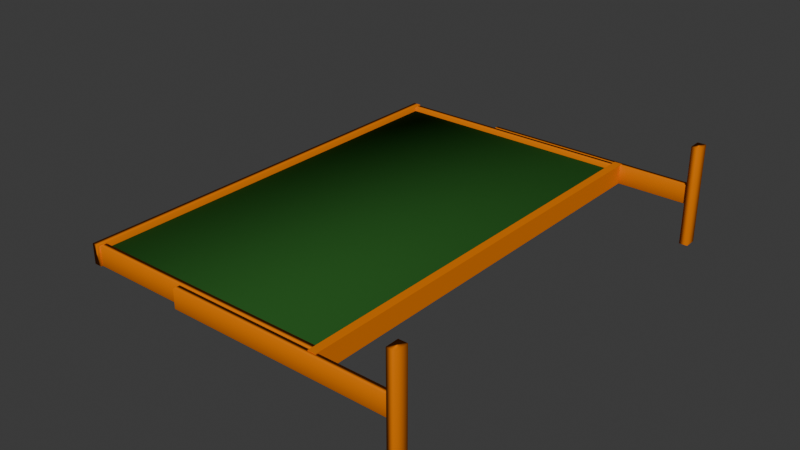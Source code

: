 # Source: ChalkBoard.blend  (saved by Blender 4.0.36; exported with 4.5.12 LTS)
import bpy
from mathutils import Matrix  # noqa: F401  (used for matrix-valued properties, if any)

bpy.ops.wm.read_factory_settings(use_empty=True)
scene = bpy.context.scene
scene.name = 'Scene'

# ---- collections
col_collection = bpy.data.collections.new('Collection'); scene.collection.children.link(col_collection)

# ---- materials (node trees are filled in below, after node groups)
mat_material_001 = bpy.data.materials.new('Material.001')
mat_material_001.use_transparent_shadow = False
mat_material_001.diffuse_color = (0.02074, 0.09396, 0.01762, 1.0)
mat_material_002 = bpy.data.materials.new('Material.002')
mat_material_002.use_transparent_shadow = False
mat_material_002.diffuse_color = (0.8019, 0.1972, 0.0, 1.0)
mat_material_002.metallic = 0.2941
mat_material_011 = bpy.data.materials.new('Material.011')
mat_material_011.use_transparent_shadow = False
mat_material_011.diffuse_color = (0.8019, 0.1972, 0.0, 1.0)
mat_material_011.metallic = 0.2941
mat_material_014 = bpy.data.materials.new('Material.014')
mat_material_014.use_transparent_shadow = False
mat_material_014.diffuse_color = (0.8019, 0.1972, 0.0, 1.0)
mat_material_014.metallic = 0.2941
mat_material_015 = bpy.data.materials.new('Material.015')
mat_material_015.use_transparent_shadow = False
mat_material_015.diffuse_color = (0.8019, 0.1972, 0.0, 1.0)
mat_material_015.metallic = 0.2941

# ---- material node trees

# ---- world
world_world = bpy.data.worlds.new('World'); scene.world = world_world
world_world.use_nodes = True; world_world.node_tree.nodes.clear()
_N = world_world.node_tree.nodes; _L = world_world.node_tree.links
n0 = _N.new('ShaderNodeOutputWorld'); n0.name = 'World Output'; n0.location = (300, 300)
n1 = _N.new('ShaderNodeBackground'); n1.name = 'Background'; n1.location = (10, 300)
n1.inputs[0].default_value = (0.05088, 0.05088, 0.05088, 1.0)
_L.new(n1.outputs[0], n0.inputs[0])
n0.is_active_output = True
world_world.color = (0.05088, 0.05088, 0.05088)
world_world.use_sun_shadow = False
world_world.sun_shadow_jitter_overblur = 0.0

# ---- meshes
me_plane = bpy.data.meshes.new('Plane')
me_plane.from_pydata([(-1.0, -1.0, 0.0), (1.0, -1.0, 0.0), (-1.0, 1.0, 0.0), (1.0, 1.0, 0.0), (-1.0, 1.0, 0.0893), (-1.0, -1.0, 0.0893), (1.0, -1.0, 0.0893), (1.0, 1.0, 0.0893), (-1.234, 0.5346, 1.0), (-1.234, 0.5346, -1.0), (-1.234, -0.5346, 1.0), (-1.234, -0.5346, -1.0)], [], [(0, 2, 3, 1), (5, 6, 7, 4), (0, 1, 6, 5), (1, 3, 7, 6), (2, 0, 5, 4), (3, 2, 4, 7)])
me_plane.polygons.foreach_set('use_smooth', [True] * 6)
_uv = me_plane.uv_layers.new(name='UVMap')
_uv.uv.foreach_set('vector', [0.0, 0.0, 0.0, 1.0, 1.0, 1.0, 1.0, 0.0, 0.0, 0.0, 1.0, 0.0, 1.0, 1.0, 0.0, 1.0, 0.0, 0.0, 1.0, 0.0, 1.0, 0.0, 0.0, 0.0, 1.0, 0.0, 1.0, 1.0, 1.0, 1.0, 1.0, 0.0, 0.0, 1.0, 0.0, 0.0, 0.0, 0.0, 0.0, 1.0, 1.0, 1.0, 0.0, 1.0, 0.0, 1.0, 1.0, 1.0])
me_plane.materials.append(mat_material_001)
me_plane.update()
me_cube_003 = bpy.data.meshes.new('Cube.003')
me_cube_003.from_pydata([(-1.0, -1.0, -1.0), (-1.0, -1.0, 1.0), (-1.0, 1.0, -1.0), (-1.0, 1.0, 1.0), (1.0, -1.0, -1.0), (1.0, -1.0, 1.0), (1.0, 1.0, -1.0), (1.0, 1.0, 1.0)], [], [(0, 1, 3, 2), (2, 3, 7, 6), (6, 7, 5, 4), (4, 5, 1, 0), (2, 6, 4, 0), (7, 3, 1, 5)])
_uv = me_cube_003.uv_layers.new(name='UVMap')
_uv.uv.foreach_set('vector', [0.375, 0.0, 0.625, 0.0, 0.625, 0.25, 0.375, 0.25, 0.375, 0.25, 0.625, 0.25, 0.625, 0.5, 0.375, 0.5, 0.375, 0.5, 0.625, 0.5, 0.625, 0.75, 0.375, 0.75, 0.375, 0.75, 0.625, 0.75, 0.625, 1.0, 0.375, 1.0, 0.125, 0.5, 0.375, 0.5, 0.375, 0.75, 0.125, 0.75, 0.625, 0.5, 0.875, 0.5, 0.875, 0.75, 0.625, 0.75])
me_cube_003.materials.append(mat_material_002)
me_cube_003.update()
me_cube_004 = bpy.data.meshes.new('Cube.004')
me_cube_004.from_pydata([(-1.0, -1.0, -1.0), (-1.0, -1.0, 1.0), (-1.0, 1.0, -1.0), (-1.0, 1.0, 1.0), (1.0, -1.0, -1.0), (1.0, -1.0, 1.0), (1.0, 1.0, -1.0), (1.0, 1.0, 1.0)], [], [(0, 1, 3, 2), (2, 3, 7, 6), (6, 7, 5, 4), (4, 5, 1, 0), (2, 6, 4, 0), (7, 3, 1, 5)])
me_cube_004.polygons.foreach_set('use_smooth', [True] * 6)
_uv = me_cube_004.uv_layers.new(name='UVMap')
_uv.uv.foreach_set('vector', [0.375, 0.0, 0.625, 0.0, 0.625, 0.25, 0.375, 0.25, 0.375, 0.25, 0.625, 0.25, 0.625, 0.5, 0.375, 0.5, 0.375, 0.5, 0.625, 0.5, 0.625, 0.75, 0.375, 0.75, 0.375, 0.75, 0.625, 0.75, 0.625, 1.0, 0.375, 1.0, 0.125, 0.5, 0.375, 0.5, 0.375, 0.75, 0.125, 0.75, 0.625, 0.5, 0.875, 0.5, 0.875, 0.75, 0.625, 0.75])
me_cube_004.materials.append(mat_material_002)
me_cube_004.update()
me_cube_005 = bpy.data.meshes.new('Cube.005')
me_cube_005.from_pydata([(-1.0, -1.0, -1.0), (-1.0, -1.0, 1.0), (-1.0, 1.0, -1.0), (-1.0, 1.0, 1.0), (1.0, -1.0, -1.0), (1.0, -1.0, 1.0), (1.0, 1.0, -1.0), (1.0, 1.0, 1.0)], [], [(0, 1, 3, 2), (2, 3, 7, 6), (6, 7, 5, 4), (4, 5, 1, 0), (2, 6, 4, 0), (7, 3, 1, 5)])
me_cube_005.polygons.foreach_set('use_smooth', [True] * 6)
_uv = me_cube_005.uv_layers.new(name='UVMap')
_uv.uv.foreach_set('vector', [0.375, 0.0, 0.625, 0.0, 0.625, 0.25, 0.375, 0.25, 0.375, 0.25, 0.625, 0.25, 0.625, 0.5, 0.375, 0.5, 0.375, 0.5, 0.625, 0.5, 0.625, 0.75, 0.375, 0.75, 0.375, 0.75, 0.625, 0.75, 0.625, 1.0, 0.375, 1.0, 0.125, 0.5, 0.375, 0.5, 0.375, 0.75, 0.125, 0.75, 0.625, 0.5, 0.875, 0.5, 0.875, 0.75, 0.625, 0.75])
me_cube_005.materials.append(mat_material_002)
me_cube_005.update()
me_cube_006 = bpy.data.meshes.new('Cube.006')
me_cube_006.from_pydata([(-1.0, -1.0, -1.0), (-1.0, -1.0, 1.0), (-1.0, 1.0, -1.0), (-1.0, 1.0, 1.0), (1.0, -1.0, -1.0), (1.0, -1.0, 1.0), (1.0, 1.0, -1.0), (1.0, 1.0, 1.0)], [], [(0, 1, 3, 2), (2, 3, 7, 6), (6, 7, 5, 4), (4, 5, 1, 0), (2, 6, 4, 0), (7, 3, 1, 5)])
me_cube_006.polygons.foreach_set('use_smooth', [True] * 6)
_uv = me_cube_006.uv_layers.new(name='UVMap')
_uv.uv.foreach_set('vector', [0.375, 0.0, 0.625, 0.0, 0.625, 0.25, 0.375, 0.25, 0.375, 0.25, 0.625, 0.25, 0.625, 0.5, 0.375, 0.5, 0.375, 0.5, 0.625, 0.5, 0.625, 0.75, 0.375, 0.75, 0.375, 0.75, 0.625, 0.75, 0.625, 1.0, 0.375, 1.0, 0.125, 0.5, 0.375, 0.5, 0.375, 0.75, 0.125, 0.75, 0.625, 0.5, 0.875, 0.5, 0.875, 0.75, 0.625, 0.75])
me_cube_006.materials.append(mat_material_002)
me_cube_006.update()
me_cube_007 = bpy.data.meshes.new('Cube.007')
me_cube_007.from_pydata([(-1.0, -1.0, -1.0), (-1.0, -1.0, 1.0), (-1.0, 1.0, -1.0), (-1.0, 1.0, 1.0), (1.0, -1.0, -1.0), (1.0, -1.0, 1.0), (1.0, 1.0, -1.0), (1.0, 1.0, 1.0)], [], [(0, 1, 3, 2), (2, 3, 7, 6), (6, 7, 5, 4), (4, 5, 1, 0), (2, 6, 4, 0), (7, 3, 1, 5)])
me_cube_007.polygons.foreach_set('use_smooth', [True] * 6)
_uv = me_cube_007.uv_layers.new(name='UVMap')
_uv.uv.foreach_set('vector', [0.375, 0.0, 0.625, 0.0, 0.625, 0.25, 0.375, 0.25, 0.375, 0.25, 0.625, 0.25, 0.625, 0.5, 0.375, 0.5, 0.375, 0.5, 0.625, 0.5, 0.625, 0.75, 0.375, 0.75, 0.375, 0.75, 0.625, 0.75, 0.625, 1.0, 0.375, 1.0, 0.125, 0.5, 0.375, 0.5, 0.375, 0.75, 0.125, 0.75, 0.625, 0.5, 0.875, 0.5, 0.875, 0.75, 0.625, 0.75])
me_cube_007.materials.append(mat_material_002)
me_cube_007.update()
me_cube_010 = bpy.data.meshes.new('Cube.010')
me_cube_010.from_pydata([(-1.0, -1.0, -1.0), (-1.0, -1.0, 1.0), (-1.0, 1.0, -1.0), (-1.0, 1.0, 1.0), (1.0, -1.0, -1.0), (1.0, -1.0, 1.0), (1.0, 1.0, -1.0), (1.0, 1.0, 1.0)], [], [(0, 1, 3, 2), (2, 3, 7, 6), (6, 7, 5, 4), (4, 5, 1, 0), (2, 6, 4, 0), (7, 3, 1, 5)])
me_cube_010.polygons.foreach_set('use_smooth', [True] * 6)
_uv = me_cube_010.uv_layers.new(name='UVMap')
_uv.uv.foreach_set('vector', [0.375, 0.0, 0.625, 0.0, 0.625, 0.25, 0.375, 0.25, 0.375, 0.25, 0.625, 0.25, 0.625, 0.5, 0.375, 0.5, 0.375, 0.5, 0.625, 0.5, 0.625, 0.75, 0.375, 0.75, 0.375, 0.75, 0.625, 0.75, 0.625, 1.0, 0.375, 1.0, 0.125, 0.5, 0.375, 0.5, 0.375, 0.75, 0.125, 0.75, 0.625, 0.5, 0.875, 0.5, 0.875, 0.75, 0.625, 0.75])
me_cube_010.materials.append(mat_material_011)
me_cube_010.update()
me_cube_013 = bpy.data.meshes.new('Cube.013')
me_cube_013.from_pydata([(-1.0, -1.0, -1.0), (-1.0, -1.0, 1.0), (-1.0, 1.0, -1.0), (-1.0, 1.0, 1.0), (1.0, -1.0, -1.0), (1.0, -1.0, 1.0), (1.0, 1.0, -1.0), (1.0, 1.0, 1.0)], [], [(0, 1, 3, 2), (2, 3, 7, 6), (6, 7, 5, 4), (4, 5, 1, 0), (2, 6, 4, 0), (7, 3, 1, 5)])
me_cube_013.polygons.foreach_set('use_smooth', [True] * 6)
_uv = me_cube_013.uv_layers.new(name='UVMap')
_uv.uv.foreach_set('vector', [0.375, 0.0, 0.625, 0.0, 0.625, 0.25, 0.375, 0.25, 0.375, 0.25, 0.625, 0.25, 0.625, 0.5, 0.375, 0.5, 0.375, 0.5, 0.625, 0.5, 0.625, 0.75, 0.375, 0.75, 0.375, 0.75, 0.625, 0.75, 0.625, 1.0, 0.375, 1.0, 0.125, 0.5, 0.375, 0.5, 0.375, 0.75, 0.125, 0.75, 0.625, 0.5, 0.875, 0.5, 0.875, 0.75, 0.625, 0.75])
me_cube_013.materials.append(mat_material_014)
me_cube_013.update()
me_cube_014 = bpy.data.meshes.new('Cube.014')
me_cube_014.from_pydata([(-1.0, -1.0, -1.0), (-1.0, -1.0, 1.0), (-1.0, 1.0, -1.0), (-1.0, 1.0, 1.0), (1.0, -1.0, -1.0), (1.0, -1.0, 1.0), (1.0, 1.0, -1.0), (1.0, 1.0, 1.0)], [], [(0, 1, 3, 2), (2, 3, 7, 6), (6, 7, 5, 4), (4, 5, 1, 0), (2, 6, 4, 0), (7, 3, 1, 5)])
me_cube_014.polygons.foreach_set('use_smooth', [True] * 6)
_uv = me_cube_014.uv_layers.new(name='UVMap')
_uv.uv.foreach_set('vector', [0.375, 0.0, 0.625, 0.0, 0.625, 0.25, 0.375, 0.25, 0.375, 0.25, 0.625, 0.25, 0.625, 0.5, 0.375, 0.5, 0.375, 0.5, 0.625, 0.5, 0.625, 0.75, 0.375, 0.75, 0.375, 0.75, 0.625, 0.75, 0.625, 1.0, 0.375, 1.0, 0.125, 0.5, 0.375, 0.5, 0.375, 0.75, 0.125, 0.75, 0.625, 0.5, 0.875, 0.5, 0.875, 0.75, 0.625, 0.75])
me_cube_014.materials.append(mat_material_015)
me_cube_014.update()

# ---- objects
ob_plane = bpy.data.objects.new('Plane', me_plane)
ob_cube = bpy.data.objects.new('Cube', me_cube_003)
ob_cube_001 = bpy.data.objects.new('Cube.001', me_cube_004)
ob_cube_002 = bpy.data.objects.new('Cube.002', me_cube_005)
ob_cube_003 = bpy.data.objects.new('Cube.003', me_cube_006)
ob_cube_004 = bpy.data.objects.new('Cube.004', me_cube_007)
ob_cube_007 = bpy.data.objects.new('Cube.007', me_cube_010)
ob_cube_005 = bpy.data.objects.new('Cube.005', me_cube_013)
ob_cube_006 = bpy.data.objects.new('Cube.006', me_cube_014)

# ---- transforms, parenting, visibility, modifiers, constraints
ob_plane.location = (0.0, 0.0, 0.0)
ob_plane.scale = (1.134, 1.871, 1.0)
ob_cube.location = (1.116, 0.0, 0.04562)
ob_cube.scale = (-0.03612, -1.946, 0.08883)
ob_cube_001.location = (-1.157, 0.0, 0.04562)
ob_cube_001.scale = (-0.03612, -1.939, 0.08883)
_m = ob_cube_001.modifiers.new('SurfaceDeform', 'SURFACE_DEFORM')
_m.falloff = 2.0
_m.strength = 5.6
ob_cube_002.location = (-0.01649, 1.898, 0.04437)
ob_cube_002.rotation_euler = (0.0, -0.0, -1.572)
ob_cube_002.scale = (-0.03126, -1.156, 0.08363)
ob_cube_003.location = (-0.01649, -1.897, 0.04437)
ob_cube_003.rotation_euler = (0.0, -0.0, -1.572)
ob_cube_003.scale = (-0.03126, -1.156, 0.08363)
ob_cube_004.location = (0.8173, -1.956, 0.04437)
ob_cube_004.rotation_euler = (0.0, -0.0, -1.572)
ob_cube_004.scale = (-0.03126, -1.02, 0.08363)
ob_cube_007.location = (1.84, -1.956, 0.04437)
ob_cube_007.rotation_euler = (1.571, 0.0009529, -1.571)
ob_cube_007.scale = (-0.05674, -0.4537, 0.03813)
ob_cube_005.location = (1.84, 1.942, 0.04437)
ob_cube_005.rotation_euler = (1.571, 0.0009529, -1.571)
ob_cube_005.scale = (-0.05674, -0.4537, 0.03813)
ob_cube_006.location = (0.8173, 1.942, 0.04437)
ob_cube_006.rotation_euler = (0.0, -0.0, -1.572)
ob_cube_006.scale = (-0.03126, -1.02, 0.08363)

# ---- collection membership
col_collection.objects.link(ob_plane)
col_collection.objects.link(ob_cube)
col_collection.objects.link(ob_cube_001)
col_collection.objects.link(ob_cube_002)
col_collection.objects.link(ob_cube_003)
col_collection.objects.link(ob_cube_004)
col_collection.objects.link(ob_cube_007)
col_collection.objects.link(ob_cube_005)
col_collection.objects.link(ob_cube_006)

# ---- scene / render settings (as saved in the file)
scene.frame_start = 1; scene.frame_end = 250; scene.frame_set(1)
scene.render.engine = 'BLENDER_EEVEE_NEXT'
scene.cycles.sampling_pattern = 'TABULATED_SOBOL'
bpy.context.view_layer.update()

# ---- added for rendering (the .blend has no active camera and no usable light): camera, sun
cam_auto = bpy.data.cameras.new('AutoCamera')
cam_auto.lens = 50.0
cam_auto.sensor_width = 36.0
cam_auto.clip_end = 1000.0
ob_auto_camera = bpy.data.objects.new('AutoCamera', cam_auto)
scene.collection.objects.link(ob_auto_camera)
ob_auto_camera.location = (5.3776, -6.17278, 4.11081)
ob_auto_camera.rotation_euler = (1.09748, -7.21219e-08, 0.694738)
scene.camera = ob_auto_camera
light_auto_sun = bpy.data.lights.new('AutoSun', 'SUN')
light_auto_sun.energy = 3.0
light_auto_sun.angle = 0.0523599
ob_auto_sun = bpy.data.objects.new('AutoSun', light_auto_sun)
scene.collection.objects.link(ob_auto_sun)
ob_auto_sun.rotation_euler = (0.872665, 0.174533, 0.523599)
bpy.context.view_layer.update()

